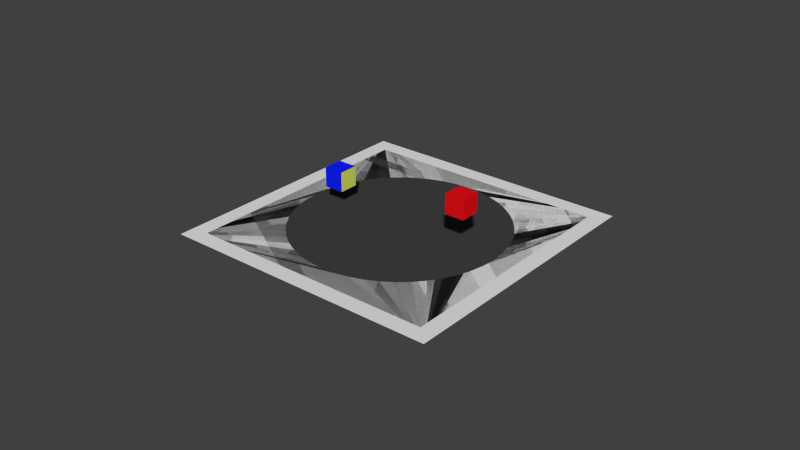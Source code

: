 # Source: Sumo_v4.4.blend  (saved by Blender 2.72.0; exported with 4.5.12 LTS)
import bpy
from mathutils import Matrix  # noqa: F401  (used for matrix-valued properties, if any)

bpy.ops.wm.read_factory_settings(use_empty=True)
scene = bpy.context.scene
scene.name = 'Scene'

# ---- collections
col_collection_1 = bpy.data.collections.new('Collection 1'); scene.collection.children.link(col_collection_1)

# ---- materials (node trees are filled in below, after node groups)
mat_material_004 = bpy.data.materials.new('Material.004')
mat_material_004.alpha_threshold = 0.0
mat_material_004.use_transparent_shadow = False
mat_material_004.preview_render_type = 'CUBE'
mat_material_004.diffuse_color = (0.004915, 0.01565, 0.9849, 1.0)
mat_material_004.roughness = 0.5
mat_material_006 = bpy.data.materials.new('Material.006')
mat_material_006.alpha_threshold = 0.0
mat_material_006.use_transparent_shadow = False
mat_material_006.diffuse_color = (0.7315, 0.8, 0.1207, 1.0)
mat_material_006.roughness = 0.5
mat_material_005 = bpy.data.materials.new('Material.005')
mat_material_005.alpha_threshold = 0.0
mat_material_005.use_transparent_shadow = False
mat_material_005.preview_render_type = 'CUBE'
mat_material_005.diffuse_color = (0.8, 0.00486, 0.009157, 1.0)
mat_material_005.roughness = 0.5
mat_material_002 = bpy.data.materials.new('Material.002')
mat_material_002.alpha_threshold = 0.0
mat_material_002.use_transparent_shadow = False
mat_material_002.diffuse_color = (0.05222, 0.05222, 0.05222, 1.0)
mat_material_002.roughness = 0.5
mat_material_001 = bpy.data.materials.new('Material.001')
mat_material_001.alpha_threshold = 0.0
mat_material_001.use_transparent_shadow = False
mat_material_001.roughness = 0.5

# ---- material node trees

# ---- world
world_world = bpy.data.worlds.new('World'); scene.world = world_world
world_world.color = (0.05088, 0.05088, 0.05088)
world_world.use_sun_shadow = False
world_world.sun_shadow_jitter_overblur = 0.0
world_world.cycles.sampling_method = 'MANUAL'
world_world.cycles.sample_map_resolution = 256

# ---- meshes
me_cube_004 = bpy.data.meshes.new('Cube.004')
me_cube_004.from_pydata([(-1.0, -1.0, -1.0), (-1.0, 1.0, -1.0), (1.0, 1.0, -1.0), (1.0, -1.0, -1.0), (-1.0, -1.0, 1.0), (-1.0, 1.0, 1.0), (1.0, 1.0, 1.0), (1.0, -1.0, 1.0)], [], [(4, 5, 1, 0), (5, 6, 2, 1), (6, 7, 3, 2), (7, 4, 0, 3), (0, 1, 2, 3), (7, 6, 5, 4)])
me_cube_004.polygons.foreach_set('material_index', [1, 0, 0, 0, 0, 0])
me_cube_004.materials.append(mat_material_004)
me_cube_004.materials.append(mat_material_006)
me_cube_004.use_remesh_preserve_volume = False
me_cube_004.use_remesh_preserve_attributes = False
me_cube_004.use_mirror_vertex_groups = False
me_cube_004.update()
me_cube_003 = bpy.data.meshes.new('Cube.003')
me_cube_003.from_pydata([(-1.0, -1.0, -1.0), (-1.0, 1.0, -1.0), (1.0, 1.0, -1.0), (1.0, -1.0, -1.0), (-1.0, -1.0, 1.0), (-1.0, 1.0, 1.0), (1.0, 1.0, 1.0), (1.0, -1.0, 1.0)], [], [(4, 5, 1, 0), (5, 6, 2, 1), (6, 7, 3, 2), (7, 4, 0, 3), (0, 1, 2, 3), (7, 6, 5, 4)])
me_cube_003.polygons.foreach_set('material_index', [0, 0, 1, 0, 0, 0])
me_cube_003.materials.append(mat_material_005)
me_cube_003.materials.append(mat_material_006)
me_cube_003.use_remesh_preserve_volume = False
me_cube_003.use_remesh_preserve_attributes = False
me_cube_003.use_mirror_vertex_groups = False
me_cube_003.update()
me_plane_001 = bpy.data.meshes.new('Plane.001')
me_plane_001.from_pydata([(-1.0, -1.0, 0.0), (1.0, -1.0, 0.0), (-1.0, 1.0, 0.0), (1.0, 1.0, 0.0)], [], [(0, 1, 3, 2)])
me_plane_001.materials.append(mat_material_002)
me_plane_001.use_remesh_preserve_volume = False
me_plane_001.use_remesh_preserve_attributes = False
me_plane_001.use_mirror_vertex_groups = False
me_plane_001.update()
me_plane = bpy.data.meshes.new('Plane')
me_plane.from_pydata([(-1.0, -1.0, 0.0), (1.0, -1.0, 0.0), (-1.0, 1.0, 0.0), (1.0, 1.0, 0.0), (-0.5259, -0.5259, 0.0), (-0.4544, -0.5887, 0.0), (-0.3753, -0.6422, 0.0), (-0.2895, -0.6853, 0.0), (-0.1977, -0.7172, 0.0), (-0.1009, -0.7369, -5.96e-08), (-2.98e-05, -0.7437, 0.0), (0.1009, -0.7369, 0.0), (0.1976, -0.7172, 0.0), (0.2894, -0.6853, 0.0), (0.3753, -0.6422, 5.96e-08), (0.4544, -0.5887, 0.0), (0.5258, -0.5259, 0.0), (0.5887, -0.4544, 0.0), (0.6421, -0.3753, 0.0), (0.6852, -0.2895, -5.96e-08), (0.7171, -0.1977, 0.0), (0.7369, -0.1009, 0.0), (0.7437, -2.694e-05, 0.0), (0.7369, 0.1009, -5.96e-08), (0.7171, 0.1976, 0.0), (0.6852, 0.2894, 0.0), (0.6421, 0.3753, 0.0), (0.5887, 0.4544, -5.96e-08), (0.5258, 0.5258, 0.0), (0.4543, 0.5887, 0.0), (0.3752, 0.6421, 0.0), (0.2894, 0.6852, 0.0), (0.1976, 0.7171, 0.0), (0.1008, 0.7369, 0.0), (-4.232e-05, 0.7437, 5.96e-08), (-0.1009, 0.7369, -5.96e-08), (-0.1977, 0.7171, 0.0), (-0.2895, 0.6852, 5.96e-08), (-0.3754, 0.6421, 0.0), (-0.4544, 0.5887, 5.96e-08), (-0.5259, 0.5258, 0.0), (-0.5887, 0.4544, 5.96e-08), (-0.6422, 0.3753, 0.0), (-0.6853, 0.2894, -5.96e-08), (-0.7172, 0.1977, 0.0), (-0.7369, 0.1009, 0.0), (-0.7437, -1.153e-05, 0.0), (-0.737, -0.1009, 0.0), (-0.7172, -0.1977, 5.96e-08), (-0.6853, -0.2895, -5.96e-08), (-0.6422, -0.3753, -5.96e-08), (-0.5887, -0.4544, 5.96e-08)], [], [(0, 1, 3, 28, 27, 26, 25, 24, 23, 22, 21, 20, 19, 18, 17, 16, 15, 14, 13, 12, 11, 10, 9, 8, 7, 6, 5, 4), (2, 0, 4, 51, 50, 49, 48, 47, 46, 45, 44, 43, 42, 41, 40, 39, 38, 37, 36, 35, 34, 33, 32, 31, 30, 29, 28, 3)])
me_plane.materials.append(mat_material_001)
me_plane.use_remesh_preserve_volume = False
me_plane.use_remesh_preserve_attributes = False
me_plane.use_mirror_vertex_groups = False
me_plane.update()

# ---- curves / text
cu_beziercircle = bpy.data.curves.new('BezierCircle', 'CURVE')
cu_beziercircle.dimensions = '3D'
_sp = cu_beziercircle.splines.new('BEZIER'); _sp.bezier_points.add(3)
_sp.bezier_points.foreach_set('co', [-1.0, 0.0, 0.0, 0.0, 1.0, 0.0, 1.0, 0.0, 0.0, 0.0, -1.0, 0.0])
_sp.bezier_points.foreach_set('handle_left', [-1.0, -0.5521, 0.0, -0.5521, 1.0, 0.0, 1.0, 0.5521, 0.0, 0.5521, -1.0, 0.0])
_sp.bezier_points.foreach_set('handle_right', [-1.0, 0.5521, 0.0, 0.5521, 1.0, 0.0, 1.0, -0.5521, 0.0, -0.5521, -1.0, 0.0])
for _p, _l, _r in zip(_sp.bezier_points, ['AUTO', 'AUTO', 'AUTO', 'AUTO'], ['AUTO', 'AUTO', 'AUTO', 'AUTO']): _p.handle_left_type = _l; _p.handle_right_type = _r
_sp.order_u = 0
_sp.order_v = 0
_sp.use_cyclic_u = True
cu_beziercircle.use_path = True
cu_beziercircle.use_path_clamp = True
cu_beziercircle.bevel_resolution = 0
cu_beziercircle.fill_mode = 'HALF'

# ---- objects
ob_sumoblue = bpy.data.objects.new('SumoBlue', me_cube_004)
ob_sumored = bpy.data.objects.new('SumoRed', me_cube_003)
ob_beziercircle = bpy.data.objects.new('BezierCircle', cu_beziercircle)
ob_plane_001 = bpy.data.objects.new('Plane.001', me_plane_001)
ob_plane = bpy.data.objects.new('Plane', me_plane)

# ---- transforms, parenting, visibility, modifiers, constraints
ob_sumoblue.location = (-4.05, -0.08048, 1.632)
ob_sumoblue.scale = (-0.56, -0.56, -0.56)
ob_sumoblue.lineart.crease_threshold = 0.0
ob_sumored.location = (4.011, -0.1379, 2.575)
ob_sumored.scale = (-0.56, -0.56, -0.56)
ob_sumored.lineart.crease_threshold = 0.0
ob_beziercircle.location = (0.0, 0.0, 0.0)
ob_beziercircle.scale = (-5.943, -5.943, -5.943)
ob_beziercircle.lineart.crease_threshold = 0.0
ob_plane_001.location = (0.0, 0.0, 0.0)
ob_plane_001.rotation_euler = (3.142, -0.0, 0.0)
ob_plane_001.scale = (7.035, 7.035, 7.035)
ob_plane_001.lineart.crease_threshold = 0.0
ob_plane.location = (0.0, 0.0, 0.0)
ob_plane.rotation_euler = (3.142, -0.0, 0.0)
ob_plane.scale = (-7.99, -7.99, -7.99)
ob_plane.lineart.crease_threshold = 0.0

# ---- collection membership
col_collection_1.objects.link(ob_sumoblue)
col_collection_1.objects.link(ob_sumored)
col_collection_1.objects.link(ob_beziercircle)
col_collection_1.objects.link(ob_plane_001)
col_collection_1.objects.link(ob_plane)

# ---- scene / render settings (as saved in the file)
scene.frame_start = 1; scene.frame_end = 250; scene.frame_set(0)
scene.render.engine = 'BLENDER_EEVEE_NEXT'
scene.render.resolution_percentage = 50
scene.render.dither_intensity = 0.0
scene.cycles.use_denoising = False
scene.cycles.samples = 10
scene.cycles.sampling_pattern = 'TABULATED_SOBOL'
scene.cycles.light_sampling_threshold = 0.0
scene.cycles.use_adaptive_sampling = False
scene.cycles.use_light_tree = False
scene.cycles.blur_glossy = 0.0
scene.cycles.pixel_filter_type = 'GAUSSIAN'
scene.cycles.sample_clamp_indirect = 0.0
scene.view_settings.view_transform = 'Standard'
bpy.context.view_layer.update()

# ---- added for rendering (the .blend has no active camera and no usable light): camera, sun
cam_auto = bpy.data.cameras.new('AutoCamera')
cam_auto.lens = 50.0
cam_auto.sensor_width = 36.0
cam_auto.clip_end = 1000.0
ob_auto_camera = bpy.data.objects.new('AutoCamera', cam_auto)
scene.collection.objects.link(ob_auto_camera)
ob_auto_camera.location = (32.9892, -39.5871, 26.3914)
ob_auto_camera.rotation_euler = (1.09748, -7.21219e-08, 0.694738)
scene.camera = ob_auto_camera
light_auto_sun = bpy.data.lights.new('AutoSun', 'SUN')
light_auto_sun.energy = 3.0
light_auto_sun.angle = 0.0523599
ob_auto_sun = bpy.data.objects.new('AutoSun', light_auto_sun)
scene.collection.objects.link(ob_auto_sun)
ob_auto_sun.rotation_euler = (0.872665, 0.174533, 0.523599)
bpy.context.view_layer.update()
